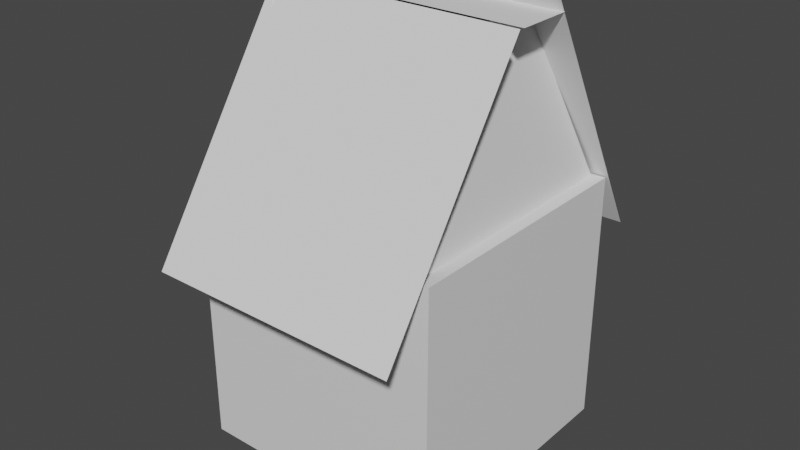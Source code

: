 # Source: untitled_1.blend  (saved by Blender 3.5.10; exported with 4.5.12 LTS)
import bpy
from mathutils import Matrix  # noqa: F401  (used for matrix-valued properties, if any)

bpy.ops.wm.read_factory_settings(use_empty=True)
scene = bpy.context.scene
scene.name = 'Scene'

# ---- collections
col_collection = bpy.data.collections.new('Collection'); scene.collection.children.link(col_collection)

# ---- materials (node trees are filled in below, after node groups)
mat_material = bpy.data.materials.new('Material')
mat_material.alpha_threshold = 0.0
mat_material.use_transparent_shadow = False
mat_material.roughness = 0.5
mat_material.line_color = (0.0, 0.0, 0.0, 1.0)

# ---- material node trees
mat_material.use_nodes = True; mat_material.node_tree.nodes.clear()
_N = mat_material.node_tree.nodes; _L = mat_material.node_tree.links
n0 = _N.new('ShaderNodeOutputMaterial'); n0.name = 'Material Output'; n0.location = (300, 300)
n1 = _N.new('ShaderNodeBsdfPrincipled'); n1.name = 'Principled BSDF'; n1.location = (10, 300)
n1.distribution = 'GGX'
n1.subsurface_method = 'RANDOM_WALK_SKIN'
n1.inputs[3].default_value = 1.45
n1.inputs[27].default_value = (0.0, 0.0, 0.0, 1.0)
n1.inputs[28].default_value = 1.0
_L.new(n1.outputs[0], n0.inputs[0])
n0.is_active_output = True

# ---- world
world_world = bpy.data.worlds.new('World'); scene.world = world_world
world_world.use_nodes = True; world_world.node_tree.nodes.clear()
_N = world_world.node_tree.nodes; _L = world_world.node_tree.links
n0 = _N.new('ShaderNodeOutputWorld'); n0.name = 'World Output'; n0.location = (300, 300)
n1 = _N.new('ShaderNodeBackground'); n1.name = 'Background'; n1.location = (10, 300)
n1.inputs[0].default_value = (0.05088, 0.05088, 0.05088, 1.0)
_L.new(n1.outputs[0], n0.inputs[0])
n0.is_active_output = True
world_world.color = (0.05088, 0.05088, 0.05088)
world_world.use_sun_shadow = False
world_world.sun_shadow_jitter_overblur = 0.0

# ---- meshes
me_cube = bpy.data.meshes.new('Cube')
me_cube.from_pydata([(1.0, 1.0, 1.0), (1.0, 1.0, -1.0), (1.0, -1.0, 1.0), (1.0, -1.0, -1.0), (-1.0, 1.0, 1.0), (-1.0, 1.0, -1.0), (-1.0, -1.0, 1.0), (-1.0, -1.0, -1.0)], [], [(0, 4, 6, 2), (3, 2, 6, 7), (7, 6, 4, 5), (5, 1, 3, 7), (1, 0, 2, 3), (5, 4, 0, 1)])
_uv = me_cube.uv_layers.new(name='UVMap')
_uv.uv.foreach_set('vector', [0.625, 0.5, 0.875, 0.5, 0.875, 0.75, 0.625, 0.75, 0.375, 0.75, 0.625, 0.75, 0.625, 1.0, 0.375, 1.0, 0.375, 0.0, 0.625, 0.0, 0.625, 0.25, 0.375, 0.25, 0.125, 0.5, 0.375, 0.5, 0.375, 0.75, 0.125, 0.75, 0.375, 0.5, 0.625, 0.5, 0.625, 0.75, 0.375, 0.75, 0.375, 0.25, 0.625, 0.25, 0.625, 0.5, 0.375, 0.5])
me_cube.materials.append(mat_material)
me_cube.use_mirror_vertex_groups = False
me_cube.update()
me_plane = bpy.data.meshes.new('Plane')
me_plane.from_pydata([(-1.0, -1.0, 0.0), (1.0, -1.0, 0.0), (-1.0, 1.0, 0.0), (1.0, 1.0, 0.0)], [], [(0, 1, 3, 2)])
_uv = me_plane.uv_layers.new(name='UVMap')
_uv.uv.foreach_set('vector', [0.0, 0.0, 1.0, 0.0, 1.0, 1.0, 0.0, 1.0])
me_plane.update()
me_plane_001 = bpy.data.meshes.new('Plane.001')
me_plane_001.from_pydata([(-1.0, -1.0, 0.0), (1.0, -1.0, 0.0), (-1.0, 1.0, 0.0), (1.0, 1.0, 0.0)], [], [(0, 1, 3, 2)])
_uv = me_plane_001.uv_layers.new(name='UVMap')
_uv.uv.foreach_set('vector', [0.0, 0.0, 1.0, 0.0, 1.0, 1.0, 0.0, 1.0])
me_plane_001.update()
me_plane_003 = bpy.data.meshes.new('Plane.003')
me_plane_003.from_pydata([(-1.0, -1.0, 0.0), (1.0, -1.0, 0.0), (-1.0, 1.0, 0.0), (1.0, 1.0, 0.0)], [], [(0, 1, 3, 2)])
_uv = me_plane_003.uv_layers.new(name='UVMap')
_uv.uv.foreach_set('vector', [0.0, 0.0, 1.0, 0.0, 1.0, 1.0, 0.0, 1.0])
me_plane_003.update()
me_plane_004 = bpy.data.meshes.new('Plane.004')
me_plane_004.from_pydata([(-0.4325, -0.247, -0.05152), (1.0, -1.0, 0.0), (-0.4709, 0.2742, -0.04804), (1.0, 1.0, 0.0)], [], [(0, 1, 3, 2)])
_uv = me_plane_004.uv_layers.new(name='UVMap')
_uv.uv.foreach_set('vector', [0.0, 0.0, 1.0, 0.0, 1.0, 1.0, 0.0, 1.0])
me_plane_004.update()
me_plane_005 = bpy.data.meshes.new('Plane.005')
me_plane_005.from_pydata([(-0.4325, -0.247, -0.05152), (1.0, -1.0, 0.0), (-0.4709, 0.2742, -0.04804), (1.0, 1.0, 0.0)], [], [(0, 1, 3, 2)])
_uv = me_plane_005.uv_layers.new(name='UVMap')
_uv.uv.foreach_set('vector', [0.0, 0.0, 1.0, 0.0, 1.0, 1.0, 0.0, 1.0])
me_plane_005.update()

# ---- objects
ob_cube = bpy.data.objects.new('Cube', me_cube)
ob_plane = bpy.data.objects.new('Plane', me_plane)
ob_plane_001 = bpy.data.objects.new('Plane.001', me_plane_001)
ob_plane_003 = bpy.data.objects.new('Plane.003', me_plane_003)
ob_plane_004 = bpy.data.objects.new('Plane.004', me_plane_004)
ob_plane_005 = bpy.data.objects.new('Plane.005', me_plane_005)

# ---- transforms, parenting, visibility, modifiers, constraints
ob_cube.location = (-0.01703, 0.0, 0.9088)
ob_cube.lock_rotations_4d = False
ob_cube.empty_display_type = 'ARROWS'
ob_cube.lineart.crease_threshold = 0.0
ob_plane.location = (0.0, -0.8033, 2.375)
ob_plane.rotation_euler = (0.9826, -0.0, 0.0)
ob_plane.scale = (1.0, 1.083, 1.086)
ob_plane_001.location = (0.0, 0.7346, 2.403)
ob_plane_001.rotation_euler = (1.075, 0.008872, 3.147)
ob_plane_001.scale = (1.0, 1.075, 1.083)
ob_plane_003.location = (-0.002629, 0.0619, 3.271)
ob_plane_003.scale = (1.0, 0.2189, 1.0)
ob_plane_004.location = (-0.8833, -0.001792, 2.808)
ob_plane_004.rotation_euler = (-0.0, 1.594, -0.0)
ob_plane_005.location = (0.8024, 0.02228, 2.809)
ob_plane_005.rotation_euler = (0.0, 1.48, 0.0)

# ---- collection membership
col_collection.objects.link(ob_cube)
col_collection.objects.link(ob_plane)
col_collection.objects.link(ob_plane_001)
col_collection.objects.link(ob_plane_003)
col_collection.objects.link(ob_plane_004)
col_collection.objects.link(ob_plane_005)

# ---- scene / render settings (as saved in the file)
scene.frame_start = 1; scene.frame_end = 250; scene.frame_set(1)
scene.render.engine = 'BLENDER_EEVEE_NEXT'
scene.cycles.sampling_pattern = 'TABULATED_SOBOL'
scene.view_settings.view_transform = 'Filmic'
bpy.context.view_layer.update()

# ---- added for rendering (the .blend has no active camera and no usable light): camera, sun
cam_auto = bpy.data.cameras.new('AutoCamera')
cam_auto.lens = 50.0
cam_auto.sensor_width = 36.0
cam_auto.clip_end = 1000.0
ob_auto_camera = bpy.data.objects.new('AutoCamera', cam_auto)
scene.collection.objects.link(ob_auto_camera)
ob_auto_camera.location = (4.4343, -5.40443, 5.18485)
ob_auto_camera.rotation_euler = (1.09748, -7.21219e-08, 0.694738)
scene.camera = ob_auto_camera
light_auto_sun = bpy.data.lights.new('AutoSun', 'SUN')
light_auto_sun.energy = 3.0
light_auto_sun.angle = 0.0523599
ob_auto_sun = bpy.data.objects.new('AutoSun', light_auto_sun)
scene.collection.objects.link(ob_auto_sun)
ob_auto_sun.rotation_euler = (0.872665, 0.174533, 0.523599)
bpy.context.view_layer.update()
